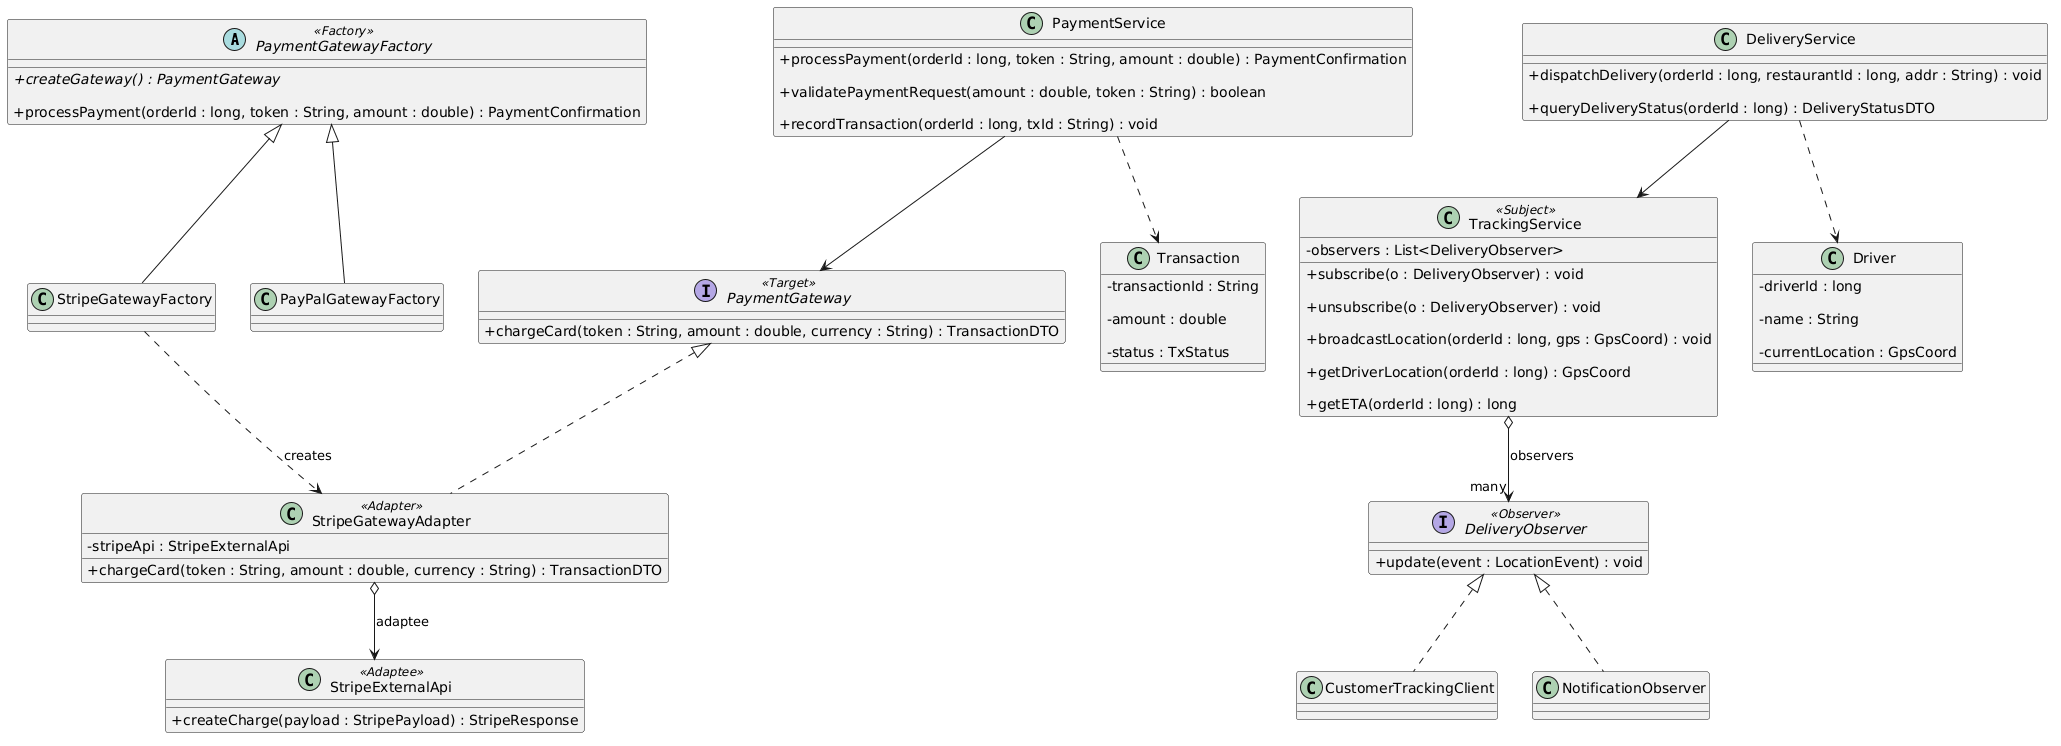

The diagram above was rendered by PlantUML. Its source (embedded in the PNG):
@startuml
skinparam classAttributeIconSize 0

skinparam shadowing false

' ===== FACTORY METHOD (Creational) =====

abstract class PaymentGatewayFactory <<Factory>> {

  + {abstract} createGateway() : PaymentGateway

  + processPayment(orderId : long, token : String, amount : double) : PaymentConfirmation

}

class StripeGatewayFactory

class PayPalGatewayFactory

' ===== ADAPTER (Structural) =====

interface PaymentGateway <<Target>> {

  + chargeCard(token : String, amount : double, currency : String) : TransactionDTO

}

class StripeGatewayAdapter <<Adapter>> {

  - stripeApi : StripeExternalApi

  + chargeCard(token : String, amount : double, currency : String) : TransactionDTO

}

class StripeExternalApi <<Adaptee>> {

  + createCharge(payload : StripePayload) : StripeResponse

}

class PaymentService {

  + processPayment(orderId : long, token : String, amount : double) : PaymentConfirmation

  + validatePaymentRequest(amount : double, token : String) : boolean

  + recordTransaction(orderId : long, txId : String) : void

}

class Transaction {

  - transactionId : String

  - amount : double

  - status : TxStatus

}

' ===== OBSERVER (Behavioral) =====

interface DeliveryObserver <<Observer>> {

  + update(event : LocationEvent) : void

}

class CustomerTrackingClient

class NotificationObserver

class TrackingService <<Subject>> {

  - observers : List<DeliveryObserver>

  + subscribe(o : DeliveryObserver) : void

  + unsubscribe(o : DeliveryObserver) : void

  + broadcastLocation(orderId : long, gps : GpsCoord) : void

  + getDriverLocation(orderId : long) : GpsCoord

  + getETA(orderId : long) : long

}

class DeliveryService {

  + dispatchDelivery(orderId : long, restaurantId : long, addr : String) : void

  + queryDeliveryStatus(orderId : long) : DeliveryStatusDTO

}

class Driver {

  - driverId : long

  - name : String

  - currentLocation : GpsCoord

}

PaymentGatewayFactory <|-- StripeGatewayFactory

PaymentGatewayFactory <|-- PayPalGatewayFactory

StripeGatewayFactory ..> StripeGatewayAdapter : creates

PaymentGateway <|.. StripeGatewayAdapter

StripeGatewayAdapter o--> StripeExternalApi : adaptee

PaymentService --> PaymentGateway

PaymentService ..> Transaction

DeliveryObserver <|.. CustomerTrackingClient

DeliveryObserver <|.. NotificationObserver

TrackingService o--> "many" DeliveryObserver : observers

DeliveryService --> TrackingService

DeliveryService ..> Driver
@enduml